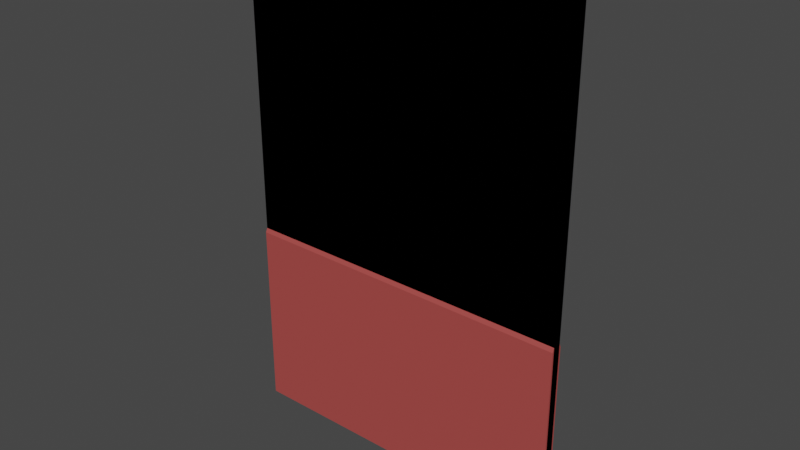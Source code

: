 # Source: wall_1.blend  (saved by Blender 3.4.6; exported with 4.5.12 LTS)
import bpy
from mathutils import Matrix  # noqa: F401  (used for matrix-valued properties, if any)

bpy.ops.wm.read_factory_settings(use_empty=True)
scene = bpy.context.scene
scene.name = 'Scene'

# ---- collections
col_collection = bpy.data.collections.new('Collection'); scene.collection.children.link(col_collection)

# ---- materials (node trees are filled in below, after node groups)
mat_material = bpy.data.materials.new('Material')
mat_material.alpha_threshold = 0.0
mat_material.use_transparent_shadow = False
mat_material.diffuse_color = (0.8, 0.7017, 0.4889, 1.0)
mat_material.roughness = 0.5
mat_material.line_color = (0.0, 0.0, 0.0, 1.0)
mat_material_001 = bpy.data.materials.new('Material.001')
mat_material_001.use_transparent_shadow = False
mat_material_001.diffuse_color = (1.0, 0.1406, 0.1297, 1.0)

# ---- material node trees
mat_material.use_nodes = True; mat_material.node_tree.nodes.clear()
_N = mat_material.node_tree.nodes; _L = mat_material.node_tree.links
n0 = _N.new('ShaderNodeOutputMaterial'); n0.name = 'Material Output'; n0.location = (300, 300)
n1 = _N.new('ShaderNodeBsdfPrincipled'); n1.name = 'Principled BSDF'; n1.location = (10, 300)
n1.distribution = 'GGX'
n1.subsurface_method = 'RANDOM_WALK_SKIN'
n1.inputs[0].default_value = (0.4342, 0.402, 0.3095, 1.0)
n1.inputs[3].default_value = 1.45
n1.inputs[27].default_value = (0.0, 0.0, 0.0, 1.0)
n1.inputs[28].default_value = 1.0
_L.new(n1.outputs[0], n0.inputs[0])
n0.is_active_output = True
mat_material_001.use_nodes = True; mat_material_001.node_tree.nodes.clear()
_N = mat_material_001.node_tree.nodes; _L = mat_material_001.node_tree.links
n0 = _N.new('ShaderNodeBsdfPrincipled'); n0.name = 'Principled BSDF'; n0.location = (10, 300)
n0.distribution = 'GGX'
n0.subsurface_method = 'RANDOM_WALK_SKIN'
n0.inputs[0].default_value = (0.4233, 0.06848, 0.06301, 1.0)
n0.inputs[3].default_value = 1.45
n0.inputs[27].default_value = (0.0, 0.0, 0.0, 1.0)
n0.inputs[28].default_value = 1.0
n1 = _N.new('ShaderNodeOutputMaterial'); n1.name = 'Material Output'; n1.location = (300, 300)
_L.new(n0.outputs[0], n1.inputs[0])
n1.is_active_output = True

# ---- world
world_world = bpy.data.worlds.new('World'); scene.world = world_world
world_world.use_nodes = True; world_world.node_tree.nodes.clear()
_N = world_world.node_tree.nodes; _L = world_world.node_tree.links
n0 = _N.new('ShaderNodeOutputWorld'); n0.name = 'World Output'; n0.location = (300, 300)
n1 = _N.new('ShaderNodeBackground'); n1.name = 'Background'; n1.location = (10, 300)
n1.inputs[0].default_value = (0.05088, 0.05088, 0.05088, 1.0)
_L.new(n1.outputs[0], n0.inputs[0])
n0.is_active_output = True
world_world.color = (0.05088, 0.05088, 0.05088)
world_world.use_sun_shadow = False
world_world.sun_shadow_jitter_overblur = 0.0

# ---- meshes
me_cube = bpy.data.meshes.new('Cube')
me_cube.from_pydata([(1.0, 1.0, 1.0), (1.0, 1.0, -1.0), (1.0, -1.0, 1.0), (1.0, -1.0, -1.0), (-1.0, 1.0, 1.0), (-1.0, 1.0, -1.0), (-1.0, -1.0, 1.0), (-1.0, -1.0, -1.0), (1.0, 1.0, -0.2249), (-1.0, -1.0, -0.2249), (1.0, -1.0, -0.2249), (-1.0, 1.0, -0.2249), (1.0, -1.0, -1.0), (-1.0, -1.0, -1.0), (-1.0, -1.0, -0.2249), (1.0, -1.0, -0.2249), (1.0, -1.427, -0.2414), (1.0, -1.427, -1.0), (-1.0, -1.427, -1.0), (-1.0, -1.427, -0.2414)], [], [(0, 4, 6, 2), (10, 2, 6, 9), (9, 6, 4, 11), (5, 1, 3, 7), (8, 0, 2, 10), (11, 4, 0, 8), (5, 11, 8, 1), (1, 8, 10, 3), (7, 9, 11, 5), (7, 3, 17, 18), (9, 10, 15, 14), (7, 3, 12, 13), (10, 3, 12, 15), (17, 16, 19, 18), (10, 9, 19, 16), (3, 10, 16, 17), (9, 7, 18, 19)])
me_cube.polygons.foreach_set('material_index', [0, 0, 0, 1, 0, 0, 0, 1, 1, 0, 0, 0, 0, 1, 1, 1, 1])
_uv = me_cube.uv_layers.new(name='UVMap')
_uv.uv.foreach_set('vector', [0.625, 0.5, 0.875, 0.5, 0.875, 0.75, 0.625, 0.75, 0.4719, 0.75, 0.625, 0.75, 0.625, 1.0, 0.4719, 1.0, 0.4719, 0.0, 0.625, 0.0, 0.625, 0.25, 0.4719, 0.25, 0.125, 0.5, 0.375, 0.5, 0.375, 0.75, 0.125, 0.75, 0.4719, 0.5, 0.625, 0.5, 0.625, 0.75, 0.4719, 0.75, 0.4719, 0.25, 0.625, 0.25, 0.625, 0.5, 0.4719, 0.5, 0.375, 0.25, 0.4719, 0.25, 0.4719, 0.5, 0.375, 0.5, 0.375, 0.5, 0.4719, 0.5, 0.4719, 0.75, 0.375, 0.75, 0.375, 0.0, 0.4719, 0.0, 0.4719, 0.25, 0.375, 0.25, 0.125, 0.75, 0.375, 0.75, 0.375, 0.75, 0.125, 0.75, 0.4719, 1.0, 0.4719, 0.75, 0.4719, 0.75, 0.4719, 1.0, 0.375, 1.0, 0.375, 0.75, 0.375, 0.75, 0.375, 1.0, 0.4719, 0.75, 0.375, 0.75, 0.375, 0.75, 0.4719, 0.75, 0.375, 0.75, 0.4719, 0.75, 0.4719, 1.0, 0.375, 1.0, 0.4719, 0.75, 0.4719, 1.0, 0.4719, 1.0, 0.4719, 0.75, 0.375, 0.75, 0.4719, 0.75, 0.4719, 0.75, 0.375, 0.75, 0.4719, 0.0, 0.375, 0.0, 0.375, 0.0, 0.4719, 0.0])
me_cube.materials.append(mat_material)
me_cube.materials.append(mat_material_001)
me_cube.use_mirror_vertex_groups = False
me_cube.update()

# ---- objects
ob_cube = bpy.data.objects.new('Cube', me_cube)

# ---- transforms, parenting, visibility, modifiers, constraints
ob_cube.location = (0.0, 0.0, 0.0)
ob_cube.scale = (2.0, 0.05, 3.0)
ob_cube.lock_rotations_4d = False
ob_cube.empty_display_type = 'ARROWS'
ob_cube.lineart.crease_threshold = 0.0
_m = ob_cube.modifiers.new('Mirror', 'MIRROR')
_m.use_axis = (False, True, False)

# ---- collection membership
col_collection.objects.link(ob_cube)

# ---- scene / render settings (as saved in the file)
scene.frame_start = 1; scene.frame_end = 250; scene.frame_set(1)
scene.render.engine = 'BLENDER_EEVEE_NEXT'
scene.cycles.sampling_pattern = 'TABULATED_SOBOL'
scene.cycles.use_light_tree = False
scene.view_settings.view_transform = 'Filmic'
bpy.context.view_layer.update()

# ---- added for rendering (the .blend has no active camera and no usable light): camera, sun
cam_auto = bpy.data.cameras.new('AutoCamera')
cam_auto.lens = 50.0
cam_auto.sensor_width = 36.0
cam_auto.clip_end = 1000.0
ob_auto_camera = bpy.data.objects.new('AutoCamera', cam_auto)
scene.collection.objects.link(ob_auto_camera)
ob_auto_camera.location = (6.67319, -8.00783, 5.33856)
ob_auto_camera.rotation_euler = (1.09748, -7.21219e-08, 0.694738)
scene.camera = ob_auto_camera
light_auto_sun = bpy.data.lights.new('AutoSun', 'SUN')
light_auto_sun.energy = 3.0
light_auto_sun.angle = 0.0523599
ob_auto_sun = bpy.data.objects.new('AutoSun', light_auto_sun)
scene.collection.objects.link(ob_auto_sun)
ob_auto_sun.rotation_euler = (0.872665, 0.174533, 0.523599)
bpy.context.view_layer.update()
